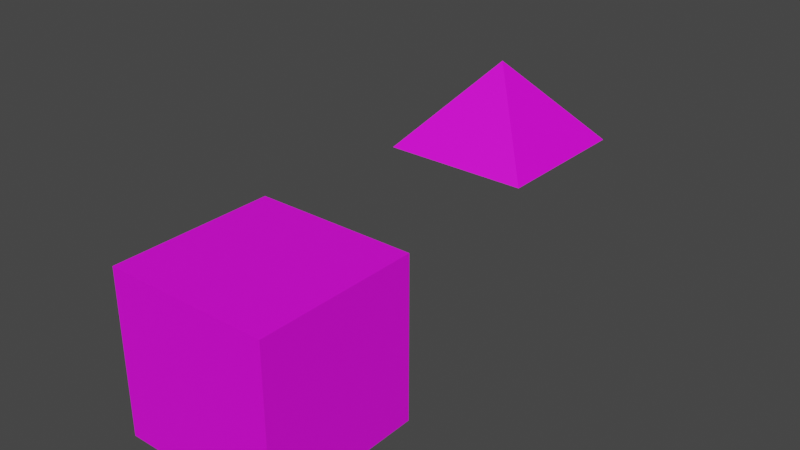 # Source: misc.blend  (saved by Blender 2.80.75; exported with 4.5.12 LTS)
import bpy
from mathutils import Matrix  # noqa: F401  (used for matrix-valued properties, if any)

bpy.ops.wm.read_factory_settings(use_empty=True)
scene = bpy.context.scene
scene.name = 'Scene'

# ---- collections
col_collection = bpy.data.collections.new('Collection'); scene.collection.children.link(col_collection)

# ---- images (referenced by path relative to the original .blend; pixels are not part of the script)
import os
ASSET_DIR = os.environ.get("B2B_ASSET_DIR", "")  # directory of the original .blend (textures are referenced by path, not embedded)
HERE = os.path.dirname(os.path.abspath(__file__))  # packed textures are extracted next to this script under _unpacked/

def load_image(name, relpath, width, height, colorspace="sRGB"):
    """Load a texture the original file referenced (path relative to the .blend, or extracted next to this script)."""
    p = next((c for c in (os.path.join(HERE, relpath), os.path.join(ASSET_DIR, relpath)) if relpath and os.path.exists(c)), "")
    if p:
        img = bpy.data.images.load(p, check_existing=True)
        img.name = name
    else:  # same state as the original file: an image datablock whose file is absent (Cycles renders it pink)
        img = bpy.data.images.new(name, width, height)
        img.source = "FILE"
        img.filepath = "//" + (relpath or name)
    img.colorspace_settings.name = colorspace
    return img
img_untitled = load_image('Untitled', '', 1024, 1024, 'sRGB')

# ---- materials (node trees are filled in below, after node groups)
mat_material_001 = bpy.data.materials.new('Material.001')
mat_material_001.use_transparent_shadow = False
mat_material_003 = bpy.data.materials.new('Material.003')
mat_material_003.use_transparent_shadow = False

# ---- material node trees
mat_material_001.use_nodes = True; mat_material_001.node_tree.nodes.clear()
_N = mat_material_001.node_tree.nodes; _L = mat_material_001.node_tree.links
n0 = _N.new('ShaderNodeOutputMaterial'); n0.name = 'Material Output'; n0.location = (300, 300)
n1 = _N.new('ShaderNodeBsdfPrincipled'); n1.name = 'Principled BSDF'; n1.location = (10, 300)
n1.distribution = 'GGX'
n1.subsurface_method = 'BURLEY'
n1.inputs[3].default_value = 1.45
n1.inputs[27].default_value = (0.0, 0.0, 0.0, 1.0)
n1.inputs[28].default_value = 1.0
n2 = _N.new('ShaderNodeTexImage'); n2.name = 'Image Texture'; n2.location = (-280, 280)
n2.image = img_untitled
_L.new(n1.outputs[0], n0.inputs[0])
_L.new(n2.outputs[0], n1.inputs[0])
n0.is_active_output = True
mat_material_003.use_nodes = True; mat_material_003.node_tree.nodes.clear()
_N = mat_material_003.node_tree.nodes; _L = mat_material_003.node_tree.links
n0 = _N.new('ShaderNodeOutputMaterial'); n0.name = 'Material Output'; n0.location = (300, 300)
n1 = _N.new('ShaderNodeBsdfPrincipled'); n1.name = 'Principled BSDF'; n1.location = (10, 300)
n1.distribution = 'GGX'
n1.subsurface_method = 'BURLEY'
n1.inputs[3].default_value = 1.45
n1.inputs[27].default_value = (0.0, 0.0, 0.0, 1.0)
n1.inputs[28].default_value = 1.0
n2 = _N.new('ShaderNodeTexImage'); n2.name = 'Image Texture'; n2.location = (-280, 280)
n2.image = img_untitled
_L.new(n1.outputs[0], n0.inputs[0])
_L.new(n2.outputs[0], n1.inputs[0])
n0.is_active_output = True

# ---- world
world_world = bpy.data.worlds.new('World'); scene.world = world_world
world_world.use_nodes = True; world_world.node_tree.nodes.clear()
_N = world_world.node_tree.nodes; _L = world_world.node_tree.links
n0 = _N.new('ShaderNodeOutputWorld'); n0.name = 'World Output'; n0.location = (300, 300)
n1 = _N.new('ShaderNodeBackground'); n1.name = 'Background'; n1.location = (10, 300)
n1.inputs[0].default_value = (0.05088, 0.05088, 0.05088, 1.0)
_L.new(n1.outputs[0], n0.inputs[0])
n0.is_active_output = True
world_world.color = (0.05088, 0.05088, 0.05088)
world_world.use_sun_shadow = False
world_world.sun_shadow_jitter_overblur = 0.0

# ---- meshes
me_plane = bpy.data.meshes.new('Plane')
me_plane.from_pydata([(-1.0, -1.0, 0.0), (1.0, -1.0, 0.0), (-1.0, 1.0, 0.0), (1.0, 1.0, 0.0), (0.0, -1.0, 0.0), (0.0, 1.0, 0.0), (-1.0, 0.0, 0.0), (1.0, 0.0, 0.0), (0.0002031, 0.0, 1.149), (1.0, 0.0, 0.0), (0.0, 0.0, -0.01046)], [], [(6, 8, 2), (0, 8, 6), (4, 8, 0), (7, 8, 1), (3, 8, 9), (2, 8, 5), (5, 8, 3), (1, 8, 4), (10, 5, 3, 9), (6, 2, 5, 10), (0, 6, 10, 4), (4, 10, 9, 1)])
_uv = me_plane.uv_layers.new(name='UVMap')
_uv.uv.foreach_set('vector', [0.0, 0.5, 0.5, 0.5044, 0.0, 1.0, 0.0, 0.0, 0.502, 0.5, 0.0, 0.5, 0.5, 0.0, 0.502, 0.5, 0.0, 0.0, 1.0, 0.5, 0.502, 0.5, 0.997, -0.001015, 1.0, 1.0, 0.5, 0.5044, 1.0, 0.5, 0.0, 1.0, 0.5, 0.5044, 0.5, 1.0, 0.5, 1.0, 0.5, 0.5044, 1.0, 1.0, 0.9961, 0.0005077, 0.502, 0.5, 0.5, 0.0, 0.5, 0.5, 0.5, 1.0, 1.0, 1.0, 1.0, 0.5, 0.0, 0.5, 0.0, 1.0, 0.5, 1.0, 0.5, 0.5, 0.0, 0.0, 0.0, 0.5, 0.5, 0.5, 0.5, 0.0, 0.5, 0.0, 0.5, 0.5, 1.0, 0.5, 1.0, 0.0])
me_plane.materials.append(mat_material_001)
me_plane.use_remesh_preserve_volume = False
me_plane.use_remesh_preserve_attributes = False
me_plane.use_mirror_vertex_groups = False
me_plane.update()
me_cube_002 = bpy.data.meshes.new('Cube.002')
me_cube_002.from_pydata([], [], [])
_uv = me_cube_002.uv_layers.new(name='UVMap')
_uv.uv.foreach_set('vector', [])
me_cube_002.materials.append(mat_material_001)
me_cube_002.use_remesh_preserve_volume = False
me_cube_002.use_remesh_preserve_attributes = False
me_cube_002.use_mirror_vertex_groups = False
me_cube_002.update()
me_plane_001 = bpy.data.meshes.new('Plane.001')
me_plane_001.from_pydata([(-1.0, -1.0, 0.0), (1.0, -1.0, 0.0), (-1.0, 1.0, 0.0), (1.0, 1.0, 0.0), (1.0, -1.0, 2.0), (1.0, 1.0, 2.0), (-1.0, -1.0, 2.0), (-1.0, 1.0, 2.0)], [], [(0, 2, 3, 1), (3, 5, 4, 1), (4, 5, 7, 6), (2, 0, 6, 7), (1, 4, 6, 0)])
_uv = me_plane_001.uv_layers.new(name='UVMap')
_uv.uv.foreach_set('vector', [0.0, 0.0, 0.0, 1.0, 1.0, 1.0, 1.0, 0.0, 1.0, 1.0, 0.496, 1.0, 0.496, 0.0, 1.0, 0.0, 0.4842, 0.0, 0.4842, 1.0, 0.996, 1.0, 0.996, 0.0, 0.5, 1.0, 0.5, 0.0, 0.996, 0.0, 0.996, 1.0, -0.001539, 0.4966, -0.003999, -2.98e-08, 0.996, 1.192e-07, 0.9966, 0.4966])
me_plane_001.materials.append(mat_material_003)
me_plane_001.use_remesh_preserve_volume = False
me_plane_001.use_remesh_preserve_attributes = False
me_plane_001.use_mirror_vertex_groups = False
me_plane_001.update()

# ---- objects
ob_plane = bpy.data.objects.new('Plane', me_plane)
ob_cube = bpy.data.objects.new('Cube', me_cube_002)
ob_plane_001 = bpy.data.objects.new('Plane.001', me_plane_001)

# ---- transforms, parenting, visibility, modifiers, constraints
ob_plane.location = (-0.7583, 5.026, 1.369)
ob_plane.lineart.crease_threshold = 0.0
ob_cube.location = (0.0, 0.0, 0.0)
ob_cube.lineart.crease_threshold = 0.0
ob_plane_001.location = (0.0, 0.0, 0.0)
ob_plane_001.lineart.crease_threshold = 0.0

# ---- collection membership
col_collection.objects.link(ob_plane)
col_collection.objects.link(ob_cube)
col_collection.objects.link(ob_plane_001)

# ---- scene / render settings (as saved in the file)
scene.frame_start = 1; scene.frame_end = 250; scene.frame_set(1)
scene.render.engine = 'BLENDER_EEVEE_NEXT'
scene.cycles.use_denoising = False
scene.cycles.samples = 128
scene.cycles.sampling_pattern = 'TABULATED_SOBOL'
scene.cycles.use_adaptive_sampling = False
scene.cycles.use_light_tree = False
scene.view_settings.view_transform = 'Filmic'
bpy.context.view_layer.update()

# ---- added for rendering (the .blend has no active camera and no usable light): camera, sun
cam_auto = bpy.data.cameras.new('AutoCamera')
cam_auto.lens = 50.0
cam_auto.sensor_width = 36.0
cam_auto.clip_end = 1000.0
ob_auto_camera = bpy.data.objects.new('AutoCamera', cam_auto)
scene.collection.objects.link(ob_auto_camera)
ob_auto_camera.location = (6.98259, -6.32129, 7.14856)
ob_auto_camera.rotation_euler = (1.09748, -7.21219e-08, 0.694738)
scene.camera = ob_auto_camera
light_auto_sun = bpy.data.lights.new('AutoSun', 'SUN')
light_auto_sun.energy = 3.0
light_auto_sun.angle = 0.0523599
ob_auto_sun = bpy.data.objects.new('AutoSun', light_auto_sun)
scene.collection.objects.link(ob_auto_sun)
ob_auto_sun.rotation_euler = (0.872665, 0.174533, 0.523599)
bpy.context.view_layer.update()

